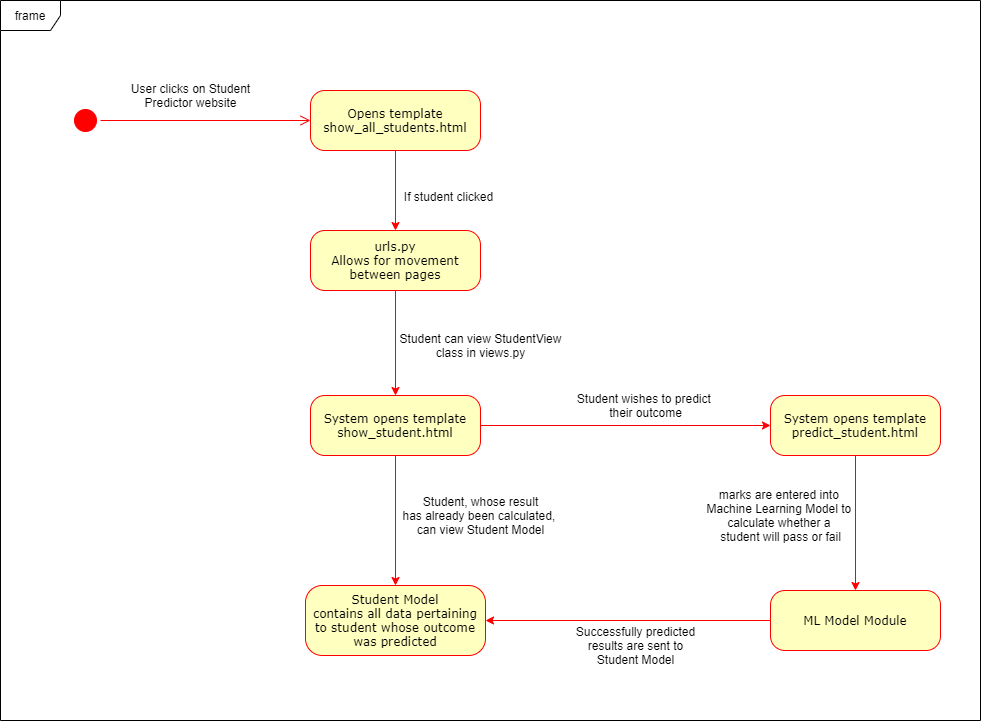

The diagram above was exported from draw.io. Its source (the exported page's mxGraphModel, read from the mxfile embedded in the PNG):
<mxGraphModel dx="1021" dy="472" grid="1" gridSize="10" guides="1" tooltips="1" connect="1" arrows="1" fold="1" page="1" pageScale="1" pageWidth="1100" pageHeight="850" background="#ffffff" math="0" shadow="0">
  <root>
    <mxCell id="0" />
    <mxCell id="1" parent="0" />
    <mxCell id="382b91b5511bd0f7-1" value="" style="ellipse;html=1;shape=startState;fillColor=#FF0000;strokeColor=#ff0000;rounded=1;shadow=0;comic=0;labelBackgroundColor=none;fontFamily=Verdana;fontSize=12;fontColor=#000000;align=center;direction=south;" parent="1" vertex="1">
      <mxGeometry x="130" y="135" width="30" height="30" as="geometry" />
    </mxCell>
    <mxCell id="5fCWgwUi29dcFtquZb9f-18" value="" style="edgeStyle=orthogonalEdgeStyle;rounded=0;orthogonalLoop=1;jettySize=auto;html=1;strokeColor=#FF0000;" edge="1" parent="1" source="382b91b5511bd0f7-6" target="5fCWgwUi29dcFtquZb9f-17">
      <mxGeometry relative="1" as="geometry" />
    </mxCell>
    <mxCell id="382b91b5511bd0f7-6" value="Opens template&lt;br&gt;show_all_students.html" style="rounded=1;whiteSpace=wrap;html=1;arcSize=24;fillColor=#ffffc0;strokeColor=#ff0000;shadow=0;comic=0;labelBackgroundColor=none;fontFamily=Verdana;fontSize=12;fontColor=#000000;align=center;" parent="1" vertex="1">
      <mxGeometry x="370" y="120" width="170" height="60" as="geometry" />
    </mxCell>
    <mxCell id="5fCWgwUi29dcFtquZb9f-21" value="" style="edgeStyle=orthogonalEdgeStyle;rounded=0;orthogonalLoop=1;jettySize=auto;html=1;strokeColor=#FF0000;" edge="1" parent="1" source="5fCWgwUi29dcFtquZb9f-17" target="5fCWgwUi29dcFtquZb9f-20">
      <mxGeometry relative="1" as="geometry" />
    </mxCell>
    <mxCell id="5fCWgwUi29dcFtquZb9f-27" value="" style="edgeStyle=orthogonalEdgeStyle;rounded=0;orthogonalLoop=1;jettySize=auto;html=1;startArrow=none;startFill=0;strokeColor=#FF0000;entryX=0;entryY=0.5;entryDx=0;entryDy=0;exitX=1;exitY=0.5;exitDx=0;exitDy=0;" edge="1" parent="1" source="5fCWgwUi29dcFtquZb9f-20" target="5fCWgwUi29dcFtquZb9f-26">
      <mxGeometry relative="1" as="geometry" />
    </mxCell>
    <mxCell id="5fCWgwUi29dcFtquZb9f-17" value="urls.py&lt;br&gt;Allows for movement between pages" style="rounded=1;whiteSpace=wrap;html=1;arcSize=24;fillColor=#ffffc0;strokeColor=#ff0000;shadow=0;comic=0;labelBackgroundColor=none;fontFamily=Verdana;fontSize=12;fontColor=#000000;align=center;" vertex="1" parent="1">
      <mxGeometry x="370" y="260" width="170" height="60" as="geometry" />
    </mxCell>
    <mxCell id="5fCWgwUi29dcFtquZb9f-30" value="" style="edgeStyle=orthogonalEdgeStyle;rounded=0;orthogonalLoop=1;jettySize=auto;html=1;startArrow=none;startFill=0;strokeColor=#FF0000;" edge="1" parent="1" source="5fCWgwUi29dcFtquZb9f-26" target="5fCWgwUi29dcFtquZb9f-29">
      <mxGeometry relative="1" as="geometry" />
    </mxCell>
    <mxCell id="5fCWgwUi29dcFtquZb9f-26" value="System opens template&lt;br&gt;predict_student.html" style="rounded=1;whiteSpace=wrap;html=1;arcSize=24;fillColor=#ffffc0;strokeColor=#ff0000;shadow=0;comic=0;labelBackgroundColor=none;fontFamily=Verdana;fontSize=12;fontColor=#000000;align=center;" vertex="1" parent="1">
      <mxGeometry x="830" y="425" width="170" height="60" as="geometry" />
    </mxCell>
    <mxCell id="5fCWgwUi29dcFtquZb9f-34" style="edgeStyle=orthogonalEdgeStyle;rounded=0;orthogonalLoop=1;jettySize=auto;html=1;entryX=1;entryY=0.5;entryDx=0;entryDy=0;startArrow=none;startFill=0;strokeColor=#FF0000;" edge="1" parent="1" source="5fCWgwUi29dcFtquZb9f-29" target="5fCWgwUi29dcFtquZb9f-23">
      <mxGeometry relative="1" as="geometry" />
    </mxCell>
    <mxCell id="5fCWgwUi29dcFtquZb9f-29" value="ML Model Module" style="rounded=1;whiteSpace=wrap;html=1;arcSize=24;fillColor=#ffffc0;strokeColor=#ff0000;shadow=0;comic=0;labelBackgroundColor=none;fontFamily=Verdana;fontSize=12;fontColor=#000000;align=center;" vertex="1" parent="1">
      <mxGeometry x="830" y="620" width="170" height="60" as="geometry" />
    </mxCell>
    <mxCell id="5fCWgwUi29dcFtquZb9f-24" value="" style="edgeStyle=orthogonalEdgeStyle;rounded=0;orthogonalLoop=1;jettySize=auto;html=1;strokeColor=#FF0000;startArrow=none;startFill=0;" edge="1" parent="1" source="5fCWgwUi29dcFtquZb9f-20" target="5fCWgwUi29dcFtquZb9f-23">
      <mxGeometry relative="1" as="geometry" />
    </mxCell>
    <mxCell id="5fCWgwUi29dcFtquZb9f-20" value="System opens template&lt;br&gt;show_student.html" style="rounded=1;whiteSpace=wrap;html=1;arcSize=24;fillColor=#ffffc0;strokeColor=#ff0000;shadow=0;comic=0;labelBackgroundColor=none;fontFamily=Verdana;fontSize=12;fontColor=#000000;align=center;" vertex="1" parent="1">
      <mxGeometry x="370" y="425" width="170" height="60" as="geometry" />
    </mxCell>
    <mxCell id="5fCWgwUi29dcFtquZb9f-23" value="Student Model&lt;br&gt;contains all data pertaining to student whose outcome was predicted" style="rounded=1;whiteSpace=wrap;html=1;arcSize=24;fillColor=#ffffc0;strokeColor=#ff0000;shadow=0;comic=0;labelBackgroundColor=none;fontFamily=Verdana;fontSize=12;fontColor=#000000;align=center;" vertex="1" parent="1">
      <mxGeometry x="365" y="615" width="180" height="70" as="geometry" />
    </mxCell>
    <mxCell id="2a3bc250acf0617d-9" style="edgeStyle=orthogonalEdgeStyle;html=1;labelBackgroundColor=none;endArrow=open;endSize=8;strokeColor=#ff0000;fontFamily=Verdana;fontSize=12;align=left;" parent="1" source="382b91b5511bd0f7-1" target="382b91b5511bd0f7-6" edge="1">
      <mxGeometry relative="1" as="geometry" />
    </mxCell>
    <mxCell id="5fCWgwUi29dcFtquZb9f-16" value="User clicks on Student&lt;br&gt;Predictor website" style="text;html=1;align=center;verticalAlign=middle;resizable=0;points=[];autosize=1;" vertex="1" parent="1">
      <mxGeometry x="185" y="110" width="130" height="30" as="geometry" />
    </mxCell>
    <mxCell id="5fCWgwUi29dcFtquZb9f-19" value="If student clicked" style="text;html=1;align=center;verticalAlign=middle;resizable=0;points=[];autosize=1;" vertex="1" parent="1">
      <mxGeometry x="458" y="216" width="100" height="20" as="geometry" />
    </mxCell>
    <mxCell id="5fCWgwUi29dcFtquZb9f-22" value="Student can view StudentView&lt;br&gt;class in views.py" style="text;html=1;align=center;verticalAlign=middle;resizable=0;points=[];autosize=1;" vertex="1" parent="1">
      <mxGeometry x="450" y="360" width="180" height="30" as="geometry" />
    </mxCell>
    <mxCell id="5fCWgwUi29dcFtquZb9f-25" value="Student, whose result&lt;br&gt;has already been calculated, &lt;br&gt;can view Student Model" style="text;html=1;align=center;verticalAlign=middle;resizable=0;points=[];autosize=1;" vertex="1" parent="1">
      <mxGeometry x="455" y="520" width="170" height="50" as="geometry" />
    </mxCell>
    <mxCell id="5fCWgwUi29dcFtquZb9f-28" value="Student wishes to predict&amp;nbsp;&lt;br&gt;their outcome" style="text;html=1;align=center;verticalAlign=middle;resizable=0;points=[];autosize=1;" vertex="1" parent="1">
      <mxGeometry x="630" y="420" width="150" height="30" as="geometry" />
    </mxCell>
    <mxCell id="5fCWgwUi29dcFtquZb9f-31" value="marks are entered into &lt;br&gt;Machine Learning Model to &lt;br&gt;calculate whether a &lt;br&gt;student will pass or fail" style="text;html=1;align=center;verticalAlign=middle;resizable=0;points=[];autosize=1;" vertex="1" parent="1">
      <mxGeometry x="760" y="515" width="160" height="60" as="geometry" />
    </mxCell>
    <mxCell id="5fCWgwUi29dcFtquZb9f-35" value="Successfully predicted&lt;br&gt;results are sent to&lt;br&gt;Student Model" style="text;html=1;align=center;verticalAlign=middle;resizable=0;points=[];autosize=1;" vertex="1" parent="1">
      <mxGeometry x="630" y="650" width="130" height="50" as="geometry" />
    </mxCell>
    <mxCell id="5fCWgwUi29dcFtquZb9f-36" value="frame" style="shape=umlFrame;whiteSpace=wrap;html=1;fillColor=#FFFFFF;" vertex="1" parent="1">
      <mxGeometry x="60" y="30" width="980" height="720" as="geometry" />
    </mxCell>
  </root>
</mxGraphModel>